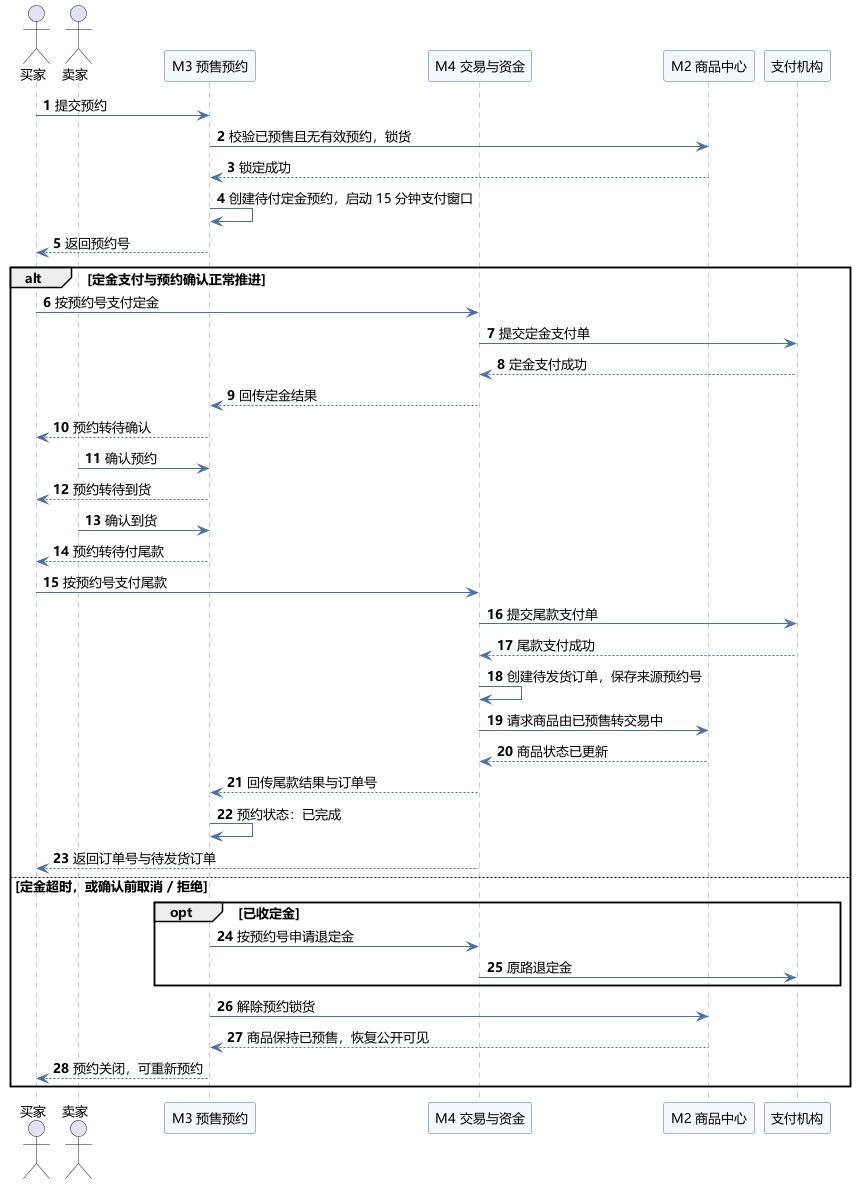

The diagram above was rendered by PlantUML. Its source (embedded in the PNG):
@startuml
' 实验二 · 二手交易系统 · 时序图（二）：预售预约、定金、尾款与订单生成
' 预约号贯穿定金和尾款；尾款成功后才生成订单。只表达设计层业务消息。
skinparam defaultFontName "Microsoft YaHei"
skinparam defaultFontSize 13
skinparam shadowing false
skinparam sequence {
  ArrowColor #4A6FA5
  LifeLineBorderColor #999999
  ParticipantBackgroundColor #F4F8FF
  ParticipantBorderColor #4A6FA5
}
autonumber

actor "买家" as Buyer
actor "卖家" as Seller
participant "M3 预售预约" as Reservation
participant "M4 交易与资金" as Trade
participant "M2 商品中心" as Product
participant "支付机构" as Pay

Buyer -> Reservation : 提交预约
Reservation -> Product : 校验已预售且无有效预约，锁货
Product --> Reservation : 锁定成功
Reservation -> Reservation : 创建待付定金预约，启动 15 分钟支付窗口
Reservation --> Buyer : 返回预约号

alt 定金支付与预约确认正常推进
  Buyer -> Trade : 按预约号支付定金
  Trade -> Pay : 提交定金支付单
  Pay --> Trade : 定金支付成功
  Trade --> Reservation : 回传定金结果
  Reservation --> Buyer : 预约转待确认

  Seller -> Reservation : 确认预约
  Reservation --> Buyer : 预约转待到货
  Seller -> Reservation : 确认到货
  Reservation --> Buyer : 预约转待付尾款

  Buyer -> Trade : 按预约号支付尾款
  Trade -> Pay : 提交尾款支付单
  Pay --> Trade : 尾款支付成功
  Trade -> Trade : 创建待发货订单，保存来源预约号
  Trade -> Product : 请求商品由已预售转交易中
  Product --> Trade : 商品状态已更新
  Trade --> Reservation : 回传尾款结果与订单号
  Reservation -> Reservation : 预约状态：已完成
  Trade --> Buyer : 返回订单号与待发货订单

else 定金超时，或确认前取消 / 拒绝
  opt 已收定金
    Reservation -> Trade : 按预约号申请退定金
    Trade -> Pay : 原路退定金
  end
  Reservation -> Product : 解除预约锁货
  Product --> Reservation : 商品保持已预售，恢复公开可见
  Reservation --> Buyer : 预约关闭，可重新预约
end

@enduml